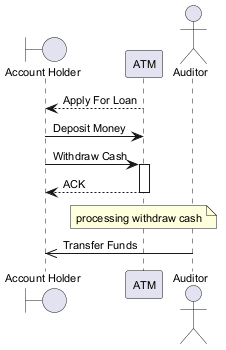

The diagram above was rendered by PlantUML. Its source (embedded in the PNG):
@startuml
skinparam backgroundColor #FFFFFF
skinparam classBackgroundColor #F1F8E9
skinparam classBorderColor #33691E
skinparam defaultFontSize 11
boundary "Account Holder" as AH
participant "ATM" as A
actor "Auditor" as A2
A --> AH : Apply For Loan
AH -> A : Deposit Money
AH -> A : Withdraw Cash
activate A
A --> AH : ACK
deactivate A
note over A : processing withdraw cash
A2 ->> AH : Transfer Funds
@enduml